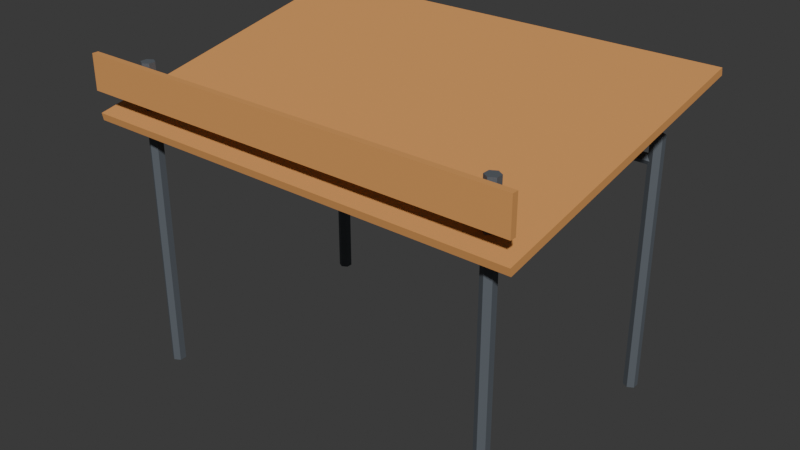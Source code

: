 # Source: TC_ENV_CampAwning_V1.blend  (saved by Blender 4.0.36; exported with 4.5.12 LTS)
import bpy
from mathutils import Matrix  # noqa: F401  (used for matrix-valued properties, if any)

bpy.ops.wm.read_factory_settings(use_empty=True)
scene = bpy.context.scene
scene.name = 'Scene'

# ---- materials (node trees are filled in below, after node groups)
mat_tc_mat_awningpole = bpy.data.materials.new('TC_MAT_AwningPole')
mat_tc_mat_awningpole.use_transparent_shadow = False
mat_tc_mat_awningtarp = bpy.data.materials.new('TC_MAT_AwningTarp')
mat_tc_mat_awningtarp.use_transparent_shadow = False

# ---- material node trees
mat_tc_mat_awningpole.use_nodes = True; mat_tc_mat_awningpole.node_tree.nodes.clear()
_N = mat_tc_mat_awningpole.node_tree.nodes; _L = mat_tc_mat_awningpole.node_tree.links
n0 = _N.new('ShaderNodeBsdfPrincipled'); n0.name = 'Principled BSDF'; n0.location = (10, 300)
n0.inputs[0].default_value = (0.1451, 0.1647, 0.1882, 1.0)
n0.inputs[1].default_value = 0.4
n0.inputs[2].default_value = 0.7
n0.inputs[3].default_value = 1.45
n1 = _N.new('ShaderNodeOutputMaterial'); n1.name = 'Material Output'; n1.location = (300, 300)
_L.new(n0.outputs[0], n1.inputs[0])
n1.is_active_output = True
mat_tc_mat_awningtarp.use_nodes = True; mat_tc_mat_awningtarp.node_tree.nodes.clear()
_N = mat_tc_mat_awningtarp.node_tree.nodes; _L = mat_tc_mat_awningtarp.node_tree.links
n0 = _N.new('ShaderNodeBsdfPrincipled'); n0.name = 'Principled BSDF'; n0.location = (10, 300)
n0.inputs[0].default_value = (0.72, 0.33, 0.1, 1.0)
n0.inputs[2].default_value = 0.95
n0.inputs[3].default_value = 1.45
n1 = _N.new('ShaderNodeOutputMaterial'); n1.name = 'Material Output'; n1.location = (300, 300)
_L.new(n0.outputs[0], n1.inputs[0])
n1.is_active_output = True

# ---- world
world_world = bpy.data.worlds.new('World'); scene.world = world_world
world_world.use_sun_shadow = False
world_world.sun_shadow_jitter_overblur = 0.0

# ---- meshes
me_cylinder = bpy.data.meshes.new('Cylinder')
me_cylinder.from_pydata([(-1.5, -0.945, 0.0), (-1.5, -0.945, 2.5), (-1.452, -0.9725, 0.0), (-1.452, -0.9725, 2.5), (-1.452, -1.028, 0.0), (-1.452, -1.028, 2.5), (-1.5, -1.055, 0.0), (-1.5, -1.055, 2.5), (-1.548, -1.028, 0.0), (-1.548, -1.028, 2.5), (-1.548, -0.9725, 0.0), (-1.548, -0.9725, 2.5), (1.5, -0.945, 0.0), (1.5, -0.945, 2.5), (1.548, -0.9725, 0.0), (1.548, -0.9725, 2.5), (1.548, -1.028, 0.0), (1.548, -1.028, 2.5), (1.5, -1.055, 0.0), (1.5, -1.055, 2.5), (1.452, -1.028, 0.0), (1.452, -1.028, 2.5), (1.452, -0.9725, 0.0), (1.452, -0.9725, 2.5), (-1.5, 1.055, 0.0), (-1.5, 1.055, 2.1), (-1.452, 1.027, 0.0), (-1.452, 1.027, 2.1), (-1.452, 0.9725, 0.0), (-1.452, 0.9725, 2.1), (-1.5, 0.945, 0.0), (-1.5, 0.945, 2.1), (-1.548, 0.9725, 0.0), (-1.548, 0.9725, 2.1), (-1.548, 1.027, 0.0), (-1.548, 1.027, 2.1), (1.5, 1.055, 0.0), (1.5, 1.055, 2.1), (1.548, 1.027, 0.0), (1.548, 1.027, 2.1), (1.548, 0.9725, 0.0), (1.548, 0.9725, 2.1), (1.5, 0.945, 0.0), (1.5, 0.945, 2.1), (1.452, 0.9725, 0.0), (1.452, 0.9725, 2.1), (1.452, 1.027, 0.0), (1.452, 1.027, 2.1), (-1.8, -1.22, 2.045), (-1.8, -1.232, 2.104), (-1.8, 1.232, 2.536), (-1.8, 1.22, 2.595), (1.8, -1.22, 2.045), (1.8, -1.232, 2.104), (1.8, 1.232, 2.536), (1.8, 1.22, 2.595), (-1.8, -1.245, 2.28), (-1.8, -1.245, 2.56), (-1.8, -1.195, 2.28), (-1.8, -1.195, 2.56), (1.8, -1.245, 2.28), (1.8, -1.245, 2.56), (1.8, -1.195, 2.28), (1.8, -1.195, 2.56), (-1.5, 1.04, 1.9), (1.5, 1.04, 1.9), (-1.5, 1.02, 1.865), (1.5, 1.02, 1.865), (-1.5, 0.98, 1.865), (1.5, 0.98, 1.865), (-1.5, 0.96, 1.9), (1.5, 0.96, 1.9), (-1.5, 0.98, 1.935), (1.5, 0.98, 1.935), (-1.5, 1.02, 1.935), (1.5, 1.02, 1.935)], [], [(0, 1, 3, 2), (2, 3, 5, 4), (4, 5, 7, 6), (6, 7, 9, 8), (3, 1, 11, 9, 7, 5), (8, 9, 11, 10), (10, 11, 1, 0), (0, 2, 4, 6, 8, 10), (12, 13, 15, 14), (14, 15, 17, 16), (16, 17, 19, 18), (18, 19, 21, 20), (15, 13, 23, 21, 19, 17), (20, 21, 23, 22), (22, 23, 13, 12), (12, 14, 16, 18, 20, 22), (24, 25, 27, 26), (26, 27, 29, 28), (28, 29, 31, 30), (30, 31, 33, 32), (27, 25, 35, 33, 31, 29), (32, 33, 35, 34), (34, 35, 25, 24), (24, 26, 28, 30, 32, 34), (36, 37, 39, 38), (38, 39, 41, 40), (40, 41, 43, 42), (42, 43, 45, 44), (39, 37, 47, 45, 43, 41), (44, 45, 47, 46), (46, 47, 37, 36), (36, 38, 40, 42, 44, 46), (48, 49, 51, 50), (50, 51, 55, 54), (54, 55, 53, 52), (52, 53, 49, 48), (50, 54, 52, 48), (55, 51, 49, 53), (56, 57, 59, 58), (58, 59, 63, 62), (62, 63, 61, 60), (60, 61, 57, 56), (58, 62, 60, 56), (63, 59, 57, 61), (64, 65, 67, 66), (66, 67, 69, 68), (68, 69, 71, 70), (70, 71, 73, 72), (67, 65, 75, 73, 71, 69), (72, 73, 75, 74), (74, 75, 65, 64), (64, 66, 68, 70, 72, 74)])
me_cylinder.polygons.foreach_set('material_index', [0, 0, 0, 0, 0, 0, 0, 0, 0, 0, 0, 0, 0, 0, 0, 0, 0, 0, 0, 0, 0, 0, 0, 0, 0, 0, 0, 0, 0, 0, 0, 0, 1, 1, 1, 1, 1, 1, 1, 1, 1, 1, 1, 1, 0, 0, 0, 0, 0, 0, 0, 0])
_uv = me_cylinder.uv_layers.new(name='UVMap')
_uv.uv.foreach_set('vector', [1.0, 0.5, 1.0, 1.0, 0.8333, 1.0, 0.8333, 0.5, 0.8333, 0.5, 0.8333, 1.0, 0.6667, 1.0, 0.6667, 0.5, 0.6667, 0.5, 0.6667, 1.0, 0.5, 1.0, 0.5, 0.5, 0.5, 0.5, 0.5, 1.0, 0.3333, 1.0, 0.3333, 0.5, 0.4578, 0.37, 0.25, 0.49, 0.04215, 0.37, 0.04215, 0.13, 0.25, 0.01, 0.4578, 0.13, 0.3333, 0.5, 0.3333, 1.0, 0.1667, 1.0, 0.1667, 0.5, 0.1667, 0.5, 0.1667, 1.0, -8.941e-08, 1.0, -8.941e-08, 0.5, 0.75, 0.49, 0.9578, 0.37, 0.9578, 0.13, 0.75, 0.01, 0.5422, 0.13, 0.5422, 0.37, 1.0, 0.5, 1.0, 1.0, 0.8333, 1.0, 0.8333, 0.5, 0.8333, 0.5, 0.8333, 1.0, 0.6667, 1.0, 0.6667, 0.5, 0.6667, 0.5, 0.6667, 1.0, 0.5, 1.0, 0.5, 0.5, 0.5, 0.5, 0.5, 1.0, 0.3333, 1.0, 0.3333, 0.5, 0.4578, 0.37, 0.25, 0.49, 0.04215, 0.37, 0.04215, 0.13, 0.25, 0.01, 0.4578, 0.13, 0.3333, 0.5, 0.3333, 1.0, 0.1667, 1.0, 0.1667, 0.5, 0.1667, 0.5, 0.1667, 1.0, -8.941e-08, 1.0, -8.941e-08, 0.5, 0.75, 0.49, 0.9578, 0.37, 0.9578, 0.13, 0.75, 0.01, 0.5422, 0.13, 0.5422, 0.37, 1.0, 0.5, 1.0, 1.0, 0.8333, 1.0, 0.8333, 0.5, 0.8333, 0.5, 0.8333, 1.0, 0.6667, 1.0, 0.6667, 0.5, 0.6667, 0.5, 0.6667, 1.0, 0.5, 1.0, 0.5, 0.5, 0.5, 0.5, 0.5, 1.0, 0.3333, 1.0, 0.3333, 0.5, 0.4578, 0.37, 0.25, 0.49, 0.04215, 0.37, 0.04215, 0.13, 0.25, 0.01, 0.4578, 0.13, 0.3333, 0.5, 0.3333, 1.0, 0.1667, 1.0, 0.1667, 0.5, 0.1667, 0.5, 0.1667, 1.0, -8.941e-08, 1.0, -8.941e-08, 0.5, 0.75, 0.49, 0.9578, 0.37, 0.9578, 0.13, 0.75, 0.01, 0.5422, 0.13, 0.5422, 0.37, 1.0, 0.5, 1.0, 1.0, 0.8333, 1.0, 0.8333, 0.5, 0.8333, 0.5, 0.8333, 1.0, 0.6667, 1.0, 0.6667, 0.5, 0.6667, 0.5, 0.6667, 1.0, 0.5, 1.0, 0.5, 0.5, 0.5, 0.5, 0.5, 1.0, 0.3333, 1.0, 0.3333, 0.5, 0.4578, 0.37, 0.25, 0.49, 0.04215, 0.37, 0.04215, 0.13, 0.25, 0.01, 0.4578, 0.13, 0.3333, 0.5, 0.3333, 1.0, 0.1667, 1.0, 0.1667, 0.5, 0.1667, 0.5, 0.1667, 1.0, -8.941e-08, 1.0, -8.941e-08, 0.5, 0.75, 0.49, 0.9578, 0.37, 0.9578, 0.13, 0.75, 0.01, 0.5422, 0.13, 0.5422, 0.37, 0.375, 0.0, 0.625, 0.0, 0.625, 0.25, 0.375, 0.25, 0.375, 0.25, 0.625, 0.25, 0.625, 0.5, 0.375, 0.5, 0.375, 0.5, 0.625, 0.5, 0.625, 0.75, 0.375, 0.75, 0.375, 0.75, 0.625, 0.75, 0.625, 1.0, 0.375, 1.0, 0.125, 0.5, 0.375, 0.5, 0.375, 0.75, 0.125, 0.75, 0.625, 0.5, 0.875, 0.5, 0.875, 0.75, 0.625, 0.75, 0.375, 0.0, 0.625, 0.0, 0.625, 0.25, 0.375, 0.25, 0.375, 0.25, 0.625, 0.25, 0.625, 0.5, 0.375, 0.5, 0.375, 0.5, 0.625, 0.5, 0.625, 0.75, 0.375, 0.75, 0.375, 0.75, 0.625, 0.75, 0.625, 1.0, 0.375, 1.0, 0.125, 0.5, 0.375, 0.5, 0.375, 0.75, 0.125, 0.75, 0.625, 0.5, 0.875, 0.5, 0.875, 0.75, 0.625, 0.75, 1.0, 0.5, 1.0, 1.0, 0.8333, 1.0, 0.8333, 0.5, 0.8333, 0.5, 0.8333, 1.0, 0.6667, 1.0, 0.6667, 0.5, 0.6667, 0.5, 0.6667, 1.0, 0.5, 1.0, 0.5, 0.5, 0.5, 0.5, 0.5, 1.0, 0.3333, 1.0, 0.3333, 0.5, 0.4578, 0.37, 0.25, 0.49, 0.04215, 0.37, 0.04215, 0.13, 0.25, 0.01, 0.4578, 0.13, 0.3333, 0.5, 0.3333, 1.0, 0.1667, 1.0, 0.1667, 0.5, 0.1667, 0.5, 0.1667, 1.0, -8.941e-08, 1.0, -8.941e-08, 0.5, 0.75, 0.49, 0.9578, 0.37, 0.9578, 0.13, 0.75, 0.01, 0.5422, 0.13, 0.5422, 0.37])
me_cylinder.materials.append(mat_tc_mat_awningpole)
me_cylinder.materials.append(mat_tc_mat_awningtarp)
me_cylinder.update()

# ---- objects
ob_tc_env_campawning_v1 = bpy.data.objects.new('TC_ENV_CampAwning_V1', me_cylinder)

# ---- transforms, parenting, visibility, modifiers, constraints
ob_tc_env_campawning_v1.location = (0.0, 0.0, 0.0)

# ---- collection membership
scene.collection.objects.link(ob_tc_env_campawning_v1)

# ---- scene / render settings (as saved in the file)
scene.frame_start = 1; scene.frame_end = 250; scene.frame_set(1)
scene.render.engine = 'BLENDER_EEVEE_NEXT'
scene.cycles.sampling_pattern = 'TABULATED_SOBOL'
bpy.context.view_layer.update()

# ---- added for rendering (the .blend has no active camera and no usable light): camera, sun
cam_auto = bpy.data.cameras.new('AutoCamera')
cam_auto.lens = 50.0
cam_auto.sensor_width = 36.0
cam_auto.clip_end = 1000.0
ob_auto_camera = bpy.data.objects.new('AutoCamera', cam_auto)
scene.collection.objects.link(ob_auto_camera)
ob_auto_camera.location = (4.70187, -5.64893, 5.05877)
ob_auto_camera.rotation_euler = (1.09748, -7.21219e-08, 0.694738)
scene.camera = ob_auto_camera
light_auto_sun = bpy.data.lights.new('AutoSun', 'SUN')
light_auto_sun.energy = 3.0
light_auto_sun.angle = 0.0523599
ob_auto_sun = bpy.data.objects.new('AutoSun', light_auto_sun)
scene.collection.objects.link(ob_auto_sun)
ob_auto_sun.rotation_euler = (0.872665, 0.174533, 0.523599)
bpy.context.view_layer.update()
